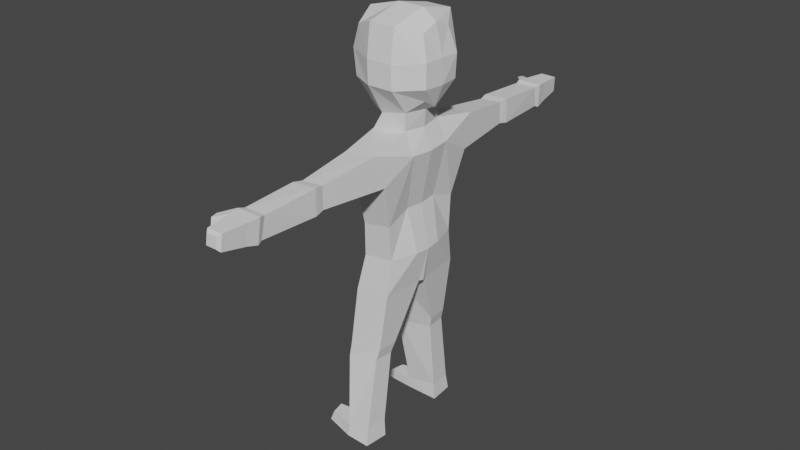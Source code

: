 # Source: PlayerModel.blend  (saved by Blender 2.93.20; exported with 4.5.12 LTS)
import bpy
from mathutils import Matrix  # noqa: F401  (used for matrix-valued properties, if any)

bpy.ops.wm.read_factory_settings(use_empty=True)
scene = bpy.context.scene
scene.name = 'Scene'

# ---- world
world_world = bpy.data.worlds.new('World'); scene.world = world_world
world_world.use_nodes = True; world_world.node_tree.nodes.clear()
_N = world_world.node_tree.nodes; _L = world_world.node_tree.links
n0 = _N.new('ShaderNodeOutputWorld'); n0.name = 'World Output'; n0.location = (300, 300)
n1 = _N.new('ShaderNodeBackground'); n1.name = 'Background'; n1.location = (10, 300)
n1.inputs[0].default_value = (0.05088, 0.05088, 0.05088, 1.0)
_L.new(n1.outputs[0], n0.inputs[0])
n0.is_active_output = True
world_world.color = (0.05088, 0.05088, 0.05088)
world_world.use_sun_shadow = False
world_world.sun_shadow_jitter_overblur = 0.0

# ---- meshes
me_cube_001 = bpy.data.meshes.new('Cube.001')
me_cube_001.from_pydata([(-0.5593, 0.2532, -0.6587), (-0.6061, 0.3824, 0.7435), (0.8305, 0.2968, -0.8661), (0.82, 0.6011, 0.7296), (-0.7654, 0.4746, 0.2034), (-0.7504, 0.4564, -0.3256), (1.021, 0.5453, 0.1918), (0.8305, 0.675, -0.3268), (0.3059, 0.5157, -1.015), (-0.289, 0.5157, -0.8855), (-0.289, 0.8618, 0.9293), (0.3059, 0.8618, 0.9293), (-0.289, 0.9357, -0.3256), (0.3059, 0.9357, -0.3256), (-0.289, 0.954, 0.2034), (0.3059, 0.954, 0.2034), (0.539, 0.5106, -1.404), (-0.2767, 0.5106, -1.274), (0.7511, -0.005131, -1.4), (-0.3537, -0.005131, -1.305), (0.7807, 0.5155, -1.871), (-0.5117, 0.5155, -1.742), (0.3862, 1.537, -1.549), (-0.3734, 1.536, -1.443), (0.3394, 1.287, -2.294), (-0.4202, 1.286, -2.188), (0.7969, 0.3398, -4.083), (-0.4826, 0.3398, -3.997), (0.4069, 0.9563, -4.077), (-0.2973, 0.9563, -3.991), (0.3665, 1.013, -3.306), (-0.2878, 1.013, -3.198), (0.7789, 0.4277, -3.094), (-0.2721, 0.4277, -2.987), (0.3523, 4.406, -1.678), (-0.2188, 4.404, -1.681), (0.3967, 4.45, -2.232), (-0.1744, 4.447, -2.235), (0.2809, 2.833, -2.18), (0.2902, 2.828, -1.684), (-0.2283, 2.83, -2.133), (-0.219, 2.825, -1.637), (0.3299, 3.053, -2.224), (-0.2571, 3.049, -2.176), (-0.2525, 3.031, -1.606), (0.3345, 3.035, -1.654), (0.3481, 4.347, -2.197), (-0.1513, 4.341, -2.189), (-0.1791, 4.262, -1.709), (0.3203, 4.268, -1.717), (0.255, 5.207, -1.729), (-0.1117, 5.205, -1.731), (0.2835, 5.235, -2.085), (-0.08325, 5.233, -2.087), (-0.1754, 4.659, -1.701), (-0.1375, 4.696, -2.175), (0.3129, 4.661, -1.699), (0.3508, 4.698, -2.173), (0.5847, 4.695, -1.744), (0.612, 4.722, -2.084), (0.5605, 4.851, -1.757), (0.5838, 4.874, -2.048), (0.1986, 5.277, -1.784), (-0.04647, 5.276, -1.785), (0.2176, 5.296, -2.021), (-0.02744, 5.295, -2.023), (0.7401, 0.1137, -4.903), (-0.3437, 0.1137, -4.8), (0.6945, -0.001374, -4.9), (-0.3693, -0.001374, -4.824), (0.5429, 1.073, -4.896), (-0.2781, 1.073, -4.792), (0.697, 0.8803, -8.547), (-0.04852, 0.8919, -8.563), (0.565, 1.458, -8.542), (-0.004617, 1.467, -8.558), (0.7672, 0.4991, -6.264), (0.6093, 1.23, -6.258), (-0.08735, 1.098, -6.176), (-0.1209, 0.6309, -6.18), (0.8028, 0.5845, -6.554), (-0.04649, 0.6869, -6.449), (0.6613, 1.234, -6.548), (-0.01425, 1.132, -6.446), (0.6853, 0.8684, -8.288), (-0.02212, 0.8851, -8.145), (0.5623, 1.41, -8.284), (0.01636, 1.393, -8.141), (1.353, 0.9207, -8.552), (1.277, 1.253, -8.549), (1.271, 0.9069, -8.318), (1.2, 1.219, -8.315), (-0.5593, -0.2532, -0.6587), (-0.6061, -0.3824, 0.7435), (0.8305, -0.2968, -0.8661), (0.82, -0.6011, 0.7296), (-0.6132, 0.0, -0.8226), (-0.6109, 0.0, 0.8947), (1.049, 0.0, -1.121), (1.039, 0.0, 0.9293), (-0.7654, -0.4746, 0.2034), (-0.7504, -0.4564, -0.3256), (1.021, -0.5453, 0.1918), (0.8305, -0.675, -0.3268), (1.079, 0.0, 0.2009), (1.204, 0.0, -0.3256), (-0.7702, 0.0, 0.2113), (-0.8043, 0.0, -0.3256), (0.3059, -0.5157, -1.015), (-0.289, -0.5157, -0.8855), (-0.289, -0.8618, 0.9293), (0.3059, -0.8618, 0.9293), (-0.289, 0.0, 1.128), (0.3059, 0.0, 1.128), (0.4131, 0.0, -1.011), (-0.3941, 0.0, -0.9165), (-0.289, -0.9357, -0.3256), (0.3059, -0.9357, -0.3256), (-0.289, -0.954, 0.2034), (0.3059, -0.954, 0.2034), (0.539, -0.5106, -1.404), (-0.2767, -0.5106, -1.274), (0.7511, 0.005131, -1.4), (-0.3537, 0.005131, -1.305), (0.7807, -0.5155, -1.871), (-0.5117, -0.5155, -1.742), (0.9117, 0.0, -1.867), (-0.5438, 0.0, -1.773), (0.3862, -1.537, -1.549), (-0.3734, -1.536, -1.443), (0.3394, -1.287, -2.294), (-0.4202, -1.286, -2.188), (0.7969, -0.3398, -4.083), (-0.4826, -0.3398, -3.997), (0.8832, 0.0, -4.08), (-0.5038, 0.0, -4.018), (0.4069, -0.9563, -4.077), (-0.2973, -0.9563, -3.991), (0.3665, -1.013, -3.306), (-0.2878, -1.013, -3.198), (0.8876, 0.0, -3.091), (0.7789, -0.4277, -3.094), (-0.2721, -0.4277, -2.987), (-0.2987, 0.0, -3.012), (0.3523, -4.406, -1.678), (-0.2188, -4.404, -1.681), (0.3967, -4.45, -2.232), (-0.1744, -4.447, -2.235), (0.2809, -2.833, -2.18), (0.2902, -2.828, -1.684), (-0.2283, -2.83, -2.133), (-0.219, -2.825, -1.637), (0.3299, -3.053, -2.224), (-0.2571, -3.049, -2.176), (-0.2525, -3.031, -1.606), (0.3345, -3.035, -1.654), (0.3481, -4.347, -2.197), (-0.1513, -4.341, -2.189), (-0.1791, -4.262, -1.709), (0.3203, -4.268, -1.717), (0.255, -5.207, -1.729), (-0.1117, -5.205, -1.731), (0.2835, -5.235, -2.085), (-0.08325, -5.233, -2.087), (-0.1754, -4.659, -1.701), (-0.1375, -4.696, -2.175), (0.3129, -4.661, -1.699), (0.3508, -4.698, -2.173), (0.5847, -4.695, -1.744), (0.612, -4.722, -2.084), (0.5605, -4.851, -1.757), (0.5838, -4.874, -2.048), (0.1986, -5.277, -1.784), (-0.04647, -5.276, -1.785), (0.2176, -5.296, -2.021), (-0.02744, -5.295, -2.023), (0.7401, -0.1137, -4.903), (-0.3437, -0.1137, -4.8), (0.6945, 0.001374, -4.9), (-0.3693, 0.001374, -4.824), (0.5429, -1.073, -4.896), (-0.2781, -1.073, -4.792), (0.697, -0.8803, -8.547), (-0.04852, -0.8919, -8.563), (0.565, -1.458, -8.542), (-0.004617, -1.467, -8.558), (0.7672, -0.4991, -6.264), (0.6093, -1.23, -6.258), (-0.08735, -1.098, -6.176), (-0.1209, -0.6309, -6.18), (0.8028, -0.5845, -6.554), (-0.04649, -0.6869, -6.449), (0.6613, -1.234, -6.548), (-0.01425, -1.132, -6.446), (0.6853, -0.8684, -8.288), (-0.02212, -0.8851, -8.145), (0.5623, -1.41, -8.284), (0.01636, -1.393, -8.141), (1.353, -0.9207, -8.552), (1.277, -1.253, -8.549), (1.271, -0.9069, -8.318), (1.2, -1.219, -8.315)], [], [(106, 97, 1, 4), (15, 11, 3, 6), (10, 1, 97, 112), (8, 2, 98, 114), (6, 3, 99, 104), (2, 7, 105, 98), (7, 6, 104, 105), (8, 13, 7, 2), (13, 15, 6, 7), (96, 107, 5, 0), (107, 106, 4, 5), (5, 4, 14, 12), (12, 14, 15, 13), (0, 5, 12, 9), (9, 12, 13, 8), (0, 9, 115, 96), (8, 114, 18, 16), (3, 11, 113, 99), (11, 10, 112, 113), (4, 1, 10, 14), (14, 10, 11, 15), (19, 17, 21, 127), (114, 115, 19, 18), (115, 9, 17, 19), (9, 8, 16, 17), (32, 140, 134, 26), (31, 30, 28, 29), (16, 18, 126, 20), (18, 19, 127, 126), (49, 46, 36, 34), (17, 16, 22, 23), (16, 20, 24, 22), (21, 17, 23, 25), (29, 28, 70, 71), (28, 26, 66, 70), (33, 31, 29, 27), (30, 32, 26, 28), (143, 33, 27, 135), (127, 21, 33, 143), (24, 20, 32, 30), (21, 25, 31, 33), (25, 24, 30, 31), (20, 126, 140, 32), (55, 54, 51, 53), (46, 47, 37, 36), (47, 48, 35, 37), (48, 49, 34, 35), (23, 22, 39, 41), (25, 23, 41, 40), (24, 25, 40, 38), (22, 24, 38, 39), (41, 39, 45, 44), (40, 41, 44, 43), (38, 40, 43, 42), (39, 38, 42, 45), (44, 45, 49, 48), (43, 44, 48, 47), (42, 43, 47, 46), (45, 42, 46, 49), (50, 52, 64, 62), (54, 56, 50, 51), (56, 57, 52, 50), (57, 55, 53, 52), (36, 37, 55, 57), (56, 34, 58, 60), (35, 34, 56, 54), (37, 35, 54, 55), (58, 59, 61, 60), (34, 36, 59, 58), (57, 56, 60, 61), (36, 57, 61, 59), (63, 62, 64, 65), (52, 53, 65, 64), (53, 51, 63, 65), (51, 50, 62, 63), (67, 66, 68, 69), (86, 84, 90, 91), (135, 27, 67, 69), (27, 29, 71, 67), (26, 134, 68, 66), (134, 135, 69, 68), (72, 73, 75, 74), (87, 86, 74, 75), (84, 85, 73, 72), (85, 87, 75, 73), (67, 71, 78, 79), (66, 67, 79, 76), (71, 70, 77, 78), (70, 66, 76, 77), (79, 78, 83, 81), (76, 79, 81, 80), (78, 77, 82, 83), (77, 76, 80, 82), (81, 83, 87, 85), (80, 81, 85, 84), (83, 82, 86, 87), (82, 80, 84, 86), (91, 90, 88, 89), (72, 74, 89, 88), (84, 72, 88, 90), (74, 86, 91, 89), (106, 100, 93, 97), (119, 102, 95, 111), (110, 112, 97, 93), (108, 114, 98, 94), (102, 104, 99, 95), (94, 98, 105, 103), (103, 105, 104, 102), (108, 94, 103, 117), (117, 103, 102, 119), (96, 92, 101, 107), (107, 101, 100, 106), (101, 116, 118, 100), (116, 117, 119, 118), (92, 109, 116, 101), (109, 108, 117, 116), (92, 96, 115, 109), (108, 120, 122, 114), (95, 99, 113, 111), (111, 113, 112, 110), (100, 118, 110, 93), (118, 119, 111, 110), (123, 127, 125, 121), (114, 122, 123, 115), (115, 123, 121, 109), (109, 121, 120, 108), (141, 132, 134, 140), (139, 137, 136, 138), (120, 124, 126, 122), (122, 126, 127, 123), (159, 144, 146, 156), (121, 129, 128, 120), (120, 128, 130, 124), (125, 131, 129, 121), (137, 181, 180, 136), (136, 180, 176, 132), (142, 133, 137, 139), (140, 134, 135, 143), (138, 136, 132, 141), (143, 135, 133, 142), (127, 143, 142, 125), (130, 138, 141, 124), (126, 140, 143, 127), (125, 142, 139, 131), (131, 139, 138, 130), (124, 141, 140, 126), (165, 163, 161, 164), (156, 146, 147, 157), (157, 147, 145, 158), (158, 145, 144, 159), (129, 151, 149, 128), (131, 150, 151, 129), (130, 148, 150, 131), (128, 149, 148, 130), (151, 154, 155, 149), (150, 153, 154, 151), (148, 152, 153, 150), (149, 155, 152, 148), (154, 158, 159, 155), (153, 157, 158, 154), (152, 156, 157, 153), (155, 159, 156, 152), (160, 172, 174, 162), (164, 161, 160, 166), (166, 160, 162, 167), (167, 162, 163, 165), (146, 167, 165, 147), (166, 170, 168, 144), (145, 164, 166, 144), (147, 165, 164, 145), (168, 170, 171, 169), (144, 168, 169, 146), (167, 171, 170, 166), (146, 169, 171, 167), (173, 175, 174, 172), (162, 174, 175, 163), (163, 175, 173, 161), (161, 173, 172, 160), (177, 179, 178, 176), (196, 201, 200, 194), (135, 179, 177, 133), (133, 177, 181, 137), (132, 176, 178, 134), (134, 178, 179, 135), (182, 184, 185, 183), (197, 185, 184, 196), (194, 182, 183, 195), (195, 183, 185, 197), (177, 189, 188, 181), (176, 186, 189, 177), (181, 188, 187, 180), (180, 187, 186, 176), (189, 191, 193, 188), (186, 190, 191, 189), (188, 193, 192, 187), (187, 192, 190, 186), (191, 195, 197, 193), (190, 194, 195, 191), (193, 197, 196, 192), (192, 196, 194, 190), (201, 199, 198, 200), (182, 198, 199, 184), (194, 200, 198, 182), (184, 199, 201, 196)])
_uv = me_cube_001.uv_layers.new(name='UVMap')
_uv.uv.foreach_set('vector', [0.526, 0.125, 0.625, 0.125, 0.625, 0.25, 0.526, 0.25, 0.526, 0.4167, 0.625, 0.4167, 0.625, 0.5, 0.526, 0.5, 0.7917, 0.5, 0.875, 0.5, 0.875, 0.625, 0.7917, 0.625, 0.2917, 0.5, 0.375, 0.5, 0.375, 0.625, 0.2917, 0.625, 0.526, 0.5, 0.625, 0.5, 0.625, 0.625, 0.526, 0.625, 0.375, 0.5, 0.4583, 0.5, 0.4583, 0.625, 0.375, 0.625, 0.4583, 0.5, 0.526, 0.5, 0.526, 0.625, 0.4583, 0.625, 0.375, 0.4167, 0.4583, 0.4167, 0.4583, 0.5, 0.375, 0.5, 0.4583, 0.4167, 0.526, 0.4167, 0.526, 0.5, 0.4583, 0.5, 0.375, 0.125, 0.4583, 0.125, 0.4583, 0.25, 0.375, 0.25, 0.4583, 0.125, 0.526, 0.125, 0.526, 0.25, 0.4583, 0.25, 0.4583, 0.25, 0.526, 0.25, 0.526, 0.3333, 0.4583, 0.3333, 0.4583, 0.3333, 0.526, 0.3333, 0.526, 0.4167, 0.4583, 0.4167, 0.375, 0.25, 0.4583, 0.25, 0.4583, 0.3333, 0.375, 0.3333, 0.375, 0.3333, 0.4583, 0.3333, 0.4583, 0.4167, 0.375, 0.4167, 0.125, 0.5, 0.2083, 0.5, 0.2083, 0.625, 0.125, 0.625, 0.2917, 0.5, 0.2917, 0.625, 0.2917, 0.625, 0.2917, 0.5, 0.625, 0.5, 0.7083, 0.5, 0.7083, 0.625, 0.625, 0.625, 0.7083, 0.5, 0.7917, 0.5, 0.7917, 0.625, 0.7083, 0.625, 0.526, 0.25, 0.625, 0.25, 0.625, 0.3333, 0.526, 0.3333, 0.526, 0.3333, 0.625, 0.3333, 0.625, 0.4167, 0.526, 0.4167, 0.2083, 0.625, 0.2083, 0.5, 0.2083, 0.5, 0.2083, 0.625, 0.0, 0.0, 0.0, 0.0, 0.0, 0.0, 0.0, 0.0, 0.2083, 0.625, 0.2083, 0.5, 0.2083, 0.5, 0.2083, 0.625, 0.375, 0.3333, 0.375, 0.4167, 0.375, 0.4167, 0.375, 0.3333, 0.2917, 0.5, 0.2917, 0.625, 0.2917, 0.625, 0.2917, 0.5, 0.375, 0.3333, 0.375, 0.4167, 0.375, 0.4167, 0.375, 0.3333, 0.2917, 0.5, 0.2917, 0.625, 0.2917, 0.625, 0.2917, 0.5, 0.0, 0.0, 0.0, 0.0, 0.0, 0.0, 0.0, 0.0, 0.2917, 0.5, 0.2917, 0.5, 0.2917, 0.5, 0.2917, 0.5, 0.375, 0.3333, 0.375, 0.4167, 0.375, 0.4167, 0.375, 0.3333, 0.2917, 0.5, 0.2917, 0.5, 0.2917, 0.5, 0.2917, 0.5, 0.2083, 0.5, 0.2083, 0.5, 0.2083, 0.5, 0.2083, 0.5, 0.375, 0.3333, 0.375, 0.4167, 0.375, 0.4167, 0.375, 0.3333, 0.2917, 0.5, 0.2917, 0.5, 0.2917, 0.5, 0.2917, 0.5, 0.2083, 0.5, 0.2083, 0.5, 0.2083, 0.5, 0.2083, 0.5, 0.2917, 0.5, 0.2917, 0.5, 0.2917, 0.5, 0.2917, 0.5, 0.2083, 0.625, 0.2083, 0.5, 0.2083, 0.5, 0.2083, 0.625, 0.2083, 0.625, 0.2083, 0.5, 0.2083, 0.5, 0.2083, 0.625, 0.2917, 0.5, 0.2917, 0.5, 0.2917, 0.5, 0.2917, 0.5, 0.2083, 0.5, 0.2083, 0.5, 0.2083, 0.5, 0.2083, 0.5, 0.375, 0.3333, 0.375, 0.4167, 0.375, 0.4167, 0.375, 0.3333, 0.2917, 0.5, 0.2917, 0.625, 0.2917, 0.625, 0.2917, 0.5, 0.2083, 0.5, 0.2083, 0.5, 0.2083, 0.5, 0.2083, 0.5, 0.375, 0.4167, 0.375, 0.3333, 0.375, 0.3333, 0.375, 0.4167, 0.2083, 0.5, 0.2083, 0.5, 0.2083, 0.5, 0.2083, 0.5, 0.375, 0.3333, 0.375, 0.4167, 0.375, 0.4167, 0.375, 0.3333, 0.375, 0.3333, 0.375, 0.4167, 0.375, 0.4167, 0.375, 0.3333, 0.2083, 0.5, 0.2083, 0.5, 0.2083, 0.5, 0.2083, 0.5, 0.375, 0.4167, 0.375, 0.3333, 0.375, 0.3333, 0.375, 0.4167, 0.2917, 0.5, 0.2917, 0.5, 0.2917, 0.5, 0.2917, 0.5, 0.375, 0.3333, 0.375, 0.4167, 0.375, 0.4167, 0.375, 0.3333, 0.2083, 0.5, 0.2083, 0.5, 0.2083, 0.5, 0.2083, 0.5, 0.375, 0.4167, 0.375, 0.3333, 0.375, 0.3333, 0.375, 0.4167, 0.2917, 0.5, 0.2917, 0.5, 0.2917, 0.5, 0.2917, 0.5, 0.375, 0.3333, 0.375, 0.4167, 0.375, 0.4167, 0.375, 0.3333, 0.2083, 0.5, 0.2083, 0.5, 0.2083, 0.5, 0.2083, 0.5, 0.375, 0.4167, 0.375, 0.3333, 0.375, 0.3333, 0.375, 0.4167, 0.2917, 0.5, 0.2917, 0.5, 0.2917, 0.5, 0.2917, 0.5, 0.2917, 0.5, 0.2917, 0.5, 0.2917, 0.5, 0.2917, 0.5, 0.375, 0.3333, 0.375, 0.4167, 0.375, 0.4167, 0.375, 0.3333, 0.2917, 0.5, 0.2917, 0.5, 0.2917, 0.5, 0.2917, 0.5, 0.375, 0.4167, 0.375, 0.3333, 0.375, 0.3333, 0.375, 0.4167, 0.375, 0.4167, 0.375, 0.3333, 0.375, 0.3333, 0.375, 0.4167, 0.375, 0.4167, 0.375, 0.4167, 0.375, 0.4167, 0.375, 0.4167, 0.375, 0.3333, 0.375, 0.4167, 0.375, 0.4167, 0.375, 0.3333, 0.2083, 0.5, 0.2083, 0.5, 0.2083, 0.5, 0.2083, 0.5, 0.2917, 0.5, 0.2917, 0.5, 0.2917, 0.5, 0.2917, 0.5, 0.2917, 0.5, 0.2917, 0.5, 0.2917, 0.5, 0.2917, 0.5, 0.2917, 0.5, 0.2917, 0.5, 0.2917, 0.5, 0.2917, 0.5, 0.375, 0.4167, 0.375, 0.4167, 0.375, 0.4167, 0.375, 0.4167, 0.375, 0.3333, 0.375, 0.4167, 0.375, 0.4167, 0.375, 0.3333, 0.375, 0.4167, 0.375, 0.3333, 0.375, 0.3333, 0.375, 0.4167, 0.2083, 0.5, 0.2083, 0.5, 0.2083, 0.5, 0.2083, 0.5, 0.375, 0.3333, 0.375, 0.4167, 0.375, 0.4167, 0.375, 0.3333, 0.2083, 0.5, 0.2917, 0.5, 0.2917, 0.625, 0.2083, 0.625, 0.2917, 0.5, 0.2917, 0.5, 0.2917, 0.5, 0.2917, 0.5, 0.2083, 0.625, 0.2083, 0.5, 0.2083, 0.5, 0.2083, 0.625, 0.2083, 0.5, 0.2083, 0.5, 0.2083, 0.5, 0.2083, 0.5, 0.2917, 0.5, 0.2917, 0.625, 0.2917, 0.625, 0.2917, 0.5, 0.0, 0.0, 0.0, 0.0, 0.0, 0.0, 0.0, 0.0, 0.2917, 0.5, 0.2083, 0.5, 0.2083, 0.5, 0.2917, 0.5, 0.375, 0.3333, 0.375, 0.4167, 0.375, 0.4167, 0.375, 0.3333, 0.2917, 0.5, 0.2083, 0.5, 0.2083, 0.5, 0.2917, 0.5, 0.2083, 0.5, 0.2083, 0.5, 0.2083, 0.5, 0.2083, 0.5, 0.2083, 0.5, 0.2083, 0.5, 0.2083, 0.5, 0.2083, 0.5, 0.2917, 0.5, 0.2083, 0.5, 0.2083, 0.5, 0.2917, 0.5, 0.375, 0.3333, 0.375, 0.4167, 0.375, 0.4167, 0.375, 0.3333, 0.2917, 0.5, 0.2917, 0.5, 0.2917, 0.5, 0.2917, 0.5, 0.2083, 0.5, 0.2083, 0.5, 0.2083, 0.5, 0.2083, 0.5, 0.2917, 0.5, 0.2083, 0.5, 0.2083, 0.5, 0.2917, 0.5, 0.375, 0.3333, 0.375, 0.4167, 0.375, 0.4167, 0.375, 0.3333, 0.2917, 0.5, 0.2917, 0.5, 0.2917, 0.5, 0.2917, 0.5, 0.2083, 0.5, 0.2083, 0.5, 0.2083, 0.5, 0.2083, 0.5, 0.2917, 0.5, 0.2083, 0.5, 0.2083, 0.5, 0.2917, 0.5, 0.375, 0.3333, 0.375, 0.4167, 0.375, 0.4167, 0.375, 0.3333, 0.2917, 0.5, 0.2917, 0.5, 0.2917, 0.5, 0.2917, 0.5, 0.2917, 0.5, 0.2917, 0.5, 0.2917, 0.5, 0.2917, 0.5, 0.2917, 0.5, 0.2917, 0.5, 0.2917, 0.5, 0.2917, 0.5, 0.2917, 0.5, 0.2917, 0.5, 0.2917, 0.5, 0.2917, 0.5, 0.375, 0.4167, 0.375, 0.4167, 0.375, 0.4167, 0.375, 0.4167, 0.526, 0.125, 0.526, 0.25, 0.625, 0.25, 0.625, 0.125, 0.526, 0.4167, 0.526, 0.5, 0.625, 0.5, 0.625, 0.4167, 0.7917, 0.5, 0.7917, 0.625, 0.875, 0.625, 0.875, 0.5, 0.2917, 0.5, 0.2917, 0.625, 0.375, 0.625, 0.375, 0.5, 0.526, 0.5, 0.526, 0.625, 0.625, 0.625, 0.625, 0.5, 0.375, 0.5, 0.375, 0.625, 0.4583, 0.625, 0.4583, 0.5, 0.4583, 0.5, 0.4583, 0.625, 0.526, 0.625, 0.526, 0.5, 0.375, 0.4167, 0.375, 0.5, 0.4583, 0.5, 0.4583, 0.4167, 0.4583, 0.4167, 0.4583, 0.5, 0.526, 0.5, 0.526, 0.4167, 0.375, 0.125, 0.375, 0.25, 0.4583, 0.25, 0.4583, 0.125, 0.4583, 0.125, 0.4583, 0.25, 0.526, 0.25, 0.526, 0.125, 0.4583, 0.25, 0.4583, 0.3333, 0.526, 0.3333, 0.526, 0.25, 0.4583, 0.3333, 0.4583, 0.4167, 0.526, 0.4167, 0.526, 0.3333, 0.375, 0.25, 0.375, 0.3333, 0.4583, 0.3333, 0.4583, 0.25, 0.375, 0.3333, 0.375, 0.4167, 0.4583, 0.4167, 0.4583, 0.3333, 0.125, 0.5, 0.125, 0.625, 0.2083, 0.625, 0.2083, 0.5, 0.2917, 0.5, 0.2917, 0.5, 0.2917, 0.625, 0.2917, 0.625, 0.625, 0.5, 0.625, 0.625, 0.7083, 0.625, 0.7083, 0.5, 0.7083, 0.5, 0.7083, 0.625, 0.7917, 0.625, 0.7917, 0.5, 0.526, 0.25, 0.526, 0.3333, 0.625, 0.3333, 0.625, 0.25, 0.526, 0.3333, 0.526, 0.4167, 0.625, 0.4167, 0.625, 0.3333, 0.2083, 0.625, 0.2083, 0.625, 0.2083, 0.5, 0.2083, 0.5, 0.0, 0.0, 0.0, 0.0, 0.0, 0.0, 0.0, 0.0, 0.2083, 0.625, 0.2083, 0.625, 0.2083, 0.5, 0.2083, 0.5, 0.375, 0.3333, 0.375, 0.3333, 0.375, 0.4167, 0.375, 0.4167, 0.2917, 0.5, 0.2917, 0.5, 0.2917, 0.625, 0.2917, 0.625, 0.375, 0.3333, 0.375, 0.3333, 0.375, 0.4167, 0.375, 0.4167, 0.2917, 0.5, 0.2917, 0.5, 0.2917, 0.625, 0.2917, 0.625, 0.0, 0.0, 0.0, 0.0, 0.0, 0.0, 0.0, 0.0, 0.2917, 0.5, 0.2917, 0.5, 0.2917, 0.5, 0.2917, 0.5, 0.375, 0.3333, 0.375, 0.3333, 0.375, 0.4167, 0.375, 0.4167, 0.2917, 0.5, 0.2917, 0.5, 0.2917, 0.5, 0.2917, 0.5, 0.2083, 0.5, 0.2083, 0.5, 0.2083, 0.5, 0.2083, 0.5, 0.375, 0.3333, 0.375, 0.3333, 0.375, 0.4167, 0.375, 0.4167, 0.2917, 0.5, 0.2917, 0.5, 0.2917, 0.5, 0.2917, 0.5, 0.2083, 0.5, 0.2083, 0.5, 0.2083, 0.5, 0.2083, 0.5, 0.0, 0.0, 0.0, 0.0, 0.0, 0.0, 0.0, 0.0, 0.2917, 0.5, 0.2917, 0.5, 0.2917, 0.5, 0.2917, 0.5, 0.2083, 0.625, 0.2083, 0.625, 0.2083, 0.5, 0.2083, 0.5, 0.2083, 0.625, 0.2083, 0.625, 0.2083, 0.5, 0.2083, 0.5, 0.2917, 0.5, 0.2917, 0.5, 0.2917, 0.5, 0.2917, 0.5, 0.0, 0.0, 0.0, 0.0, 0.0, 0.0, 0.0, 0.0, 0.2083, 0.5, 0.2083, 0.5, 0.2083, 0.5, 0.2083, 0.5, 0.375, 0.3333, 0.375, 0.3333, 0.375, 0.4167, 0.375, 0.4167, 0.2917, 0.5, 0.2917, 0.5, 0.2917, 0.625, 0.2917, 0.625, 0.2083, 0.5, 0.2083, 0.5, 0.2083, 0.5, 0.2083, 0.5, 0.375, 0.4167, 0.375, 0.4167, 0.375, 0.3333, 0.375, 0.3333, 0.2083, 0.5, 0.2083, 0.5, 0.2083, 0.5, 0.2083, 0.5, 0.375, 0.3333, 0.375, 0.3333, 0.375, 0.4167, 0.375, 0.4167, 0.375, 0.3333, 0.375, 0.3333, 0.375, 0.4167, 0.375, 0.4167, 0.2083, 0.5, 0.2083, 0.5, 0.2083, 0.5, 0.2083, 0.5, 0.375, 0.4167, 0.375, 0.4167, 0.375, 0.3333, 0.375, 0.3333, 0.2917, 0.5, 0.2917, 0.5, 0.2917, 0.5, 0.2917, 0.5, 0.375, 0.3333, 0.375, 0.3333, 0.375, 0.4167, 0.375, 0.4167, 0.2083, 0.5, 0.2083, 0.5, 0.2083, 0.5, 0.2083, 0.5, 0.375, 0.4167, 0.375, 0.4167, 0.375, 0.3333, 0.375, 0.3333, 0.2917, 0.5, 0.2917, 0.5, 0.2917, 0.5, 0.2917, 0.5, 0.375, 0.3333, 0.375, 0.3333, 0.375, 0.4167, 0.375, 0.4167, 0.2083, 0.5, 0.2083, 0.5, 0.2083, 0.5, 0.2083, 0.5, 0.375, 0.4167, 0.375, 0.4167, 0.375, 0.3333, 0.375, 0.3333, 0.2917, 0.5, 0.2917, 0.5, 0.2917, 0.5, 0.2917, 0.5, 0.2917, 0.5, 0.2917, 0.5, 0.2917, 0.5, 0.2917, 0.5, 0.375, 0.3333, 0.375, 0.3333, 0.375, 0.4167, 0.375, 0.4167, 0.2917, 0.5, 0.2917, 0.5, 0.2917, 0.5, 0.2917, 0.5, 0.375, 0.4167, 0.375, 0.4167, 0.375, 0.3333, 0.375, 0.3333, 0.375, 0.4167, 0.375, 0.4167, 0.375, 0.3333, 0.375, 0.3333, 0.375, 0.4167, 0.375, 0.4167, 0.375, 0.4167, 0.375, 0.4167, 0.375, 0.3333, 0.375, 0.3333, 0.375, 0.4167, 0.375, 0.4167, 0.2083, 0.5, 0.2083, 0.5, 0.2083, 0.5, 0.2083, 0.5, 0.2917, 0.5, 0.2917, 0.5, 0.2917, 0.5, 0.2917, 0.5, 0.2917, 0.5, 0.2917, 0.5, 0.2917, 0.5, 0.2917, 0.5, 0.2917, 0.5, 0.2917, 0.5, 0.2917, 0.5, 0.2917, 0.5, 0.375, 0.4167, 0.375, 0.4167, 0.375, 0.4167, 0.375, 0.4167, 0.375, 0.3333, 0.375, 0.3333, 0.375, 0.4167, 0.375, 0.4167, 0.375, 0.4167, 0.375, 0.4167, 0.375, 0.3333, 0.375, 0.3333, 0.2083, 0.5, 0.2083, 0.5, 0.2083, 0.5, 0.2083, 0.5, 0.375, 0.3333, 0.375, 0.3333, 0.375, 0.4167, 0.375, 0.4167, 0.2083, 0.5, 0.2083, 0.625, 0.2917, 0.625, 0.2917, 0.5, 0.2917, 0.5, 0.2917, 0.5, 0.2917, 0.5, 0.2917, 0.5, 0.2083, 0.625, 0.2083, 0.625, 0.2083, 0.5, 0.2083, 0.5, 0.2083, 0.5, 0.2083, 0.5, 0.2083, 0.5, 0.2083, 0.5, 0.2917, 0.5, 0.2917, 0.5, 0.2917, 0.625, 0.2917, 0.625, 0.0, 0.0, 0.0, 0.0, 0.0, 0.0, 0.0, 0.0, 0.2917, 0.5, 0.2917, 0.5, 0.2083, 0.5, 0.2083, 0.5, 0.375, 0.3333, 0.375, 0.3333, 0.375, 0.4167, 0.375, 0.4167, 0.2917, 0.5, 0.2917, 0.5, 0.2083, 0.5, 0.2083, 0.5, 0.2083, 0.5, 0.2083, 0.5, 0.2083, 0.5, 0.2083, 0.5, 0.2083, 0.5, 0.2083, 0.5, 0.2083, 0.5, 0.2083, 0.5, 0.2917, 0.5, 0.2917, 0.5, 0.2083, 0.5, 0.2083, 0.5, 0.375, 0.3333, 0.375, 0.3333, 0.375, 0.4167, 0.375, 0.4167, 0.2917, 0.5, 0.2917, 0.5, 0.2917, 0.5, 0.2917, 0.5, 0.2083, 0.5, 0.2083, 0.5, 0.2083, 0.5, 0.2083, 0.5, 0.2917, 0.5, 0.2917, 0.5, 0.2083, 0.5, 0.2083, 0.5, 0.375, 0.3333, 0.375, 0.3333, 0.375, 0.4167, 0.375, 0.4167, 0.2917, 0.5, 0.2917, 0.5, 0.2917, 0.5, 0.2917, 0.5, 0.2083, 0.5, 0.2083, 0.5, 0.2083, 0.5, 0.2083, 0.5, 0.2917, 0.5, 0.2917, 0.5, 0.2083, 0.5, 0.2083, 0.5, 0.375, 0.3333, 0.375, 0.3333, 0.375, 0.4167, 0.375, 0.4167, 0.2917, 0.5, 0.2917, 0.5, 0.2917, 0.5, 0.2917, 0.5, 0.2917, 0.5, 0.2917, 0.5, 0.2917, 0.5, 0.2917, 0.5, 0.2917, 0.5, 0.2917, 0.5, 0.2917, 0.5, 0.2917, 0.5, 0.2917, 0.5, 0.2917, 0.5, 0.2917, 0.5, 0.2917, 0.5, 0.375, 0.4167, 0.375, 0.4167, 0.375, 0.4167, 0.375, 0.4167])
me_cube_001.use_remesh_fix_poles = True
me_cube_001.use_remesh_preserve_attributes = False
me_cube_001.use_mirror_vertex_groups = False
me_cube_001.update()

# ---- objects
ob_cube = bpy.data.objects.new('Cube', me_cube_001)

# ---- transforms, parenting, visibility, modifiers, constraints
ob_cube.location = (0.0, 0.0, 8.247)
ob_cube.rotation_euler = (-6.281, 4.362e-09, -3.142)
ob_cube.lineart.crease_threshold = 0.0
_vg = ob_cube.vertex_groups.new(name='spine')
for _i, _w in zip([27, 29, 33, 66, 67, 68, 69, 133, 134, 135, 137, 139, 142, 176, 177, 178, 179, 181], [0.2279, 0.02574, 0.01459, 0.009015, 0.2231, 0.04303, 0.2609, 0.7328, 0.02146, 0.7847, 0.1075, 0.002541, 0.02144, 0.03532, 0.3297, 0.065, 0.354, 0.02666]): _vg.add([_i], _w, 'REPLACE')
_vg = ob_cube.vertex_groups.new(name='spine.001')
for _i, _w in zip([18, 19, 20, 21, 26, 27, 30, 31, 32, 33, 122, 123, 124, 125, 126, 127, 130, 131, 132, 133, 134, 135, 137, 138, 139, 140, 141, 142, 143], [0.001092, 0.0004596, 0.0002523, 0.03648, 0.02311, 0.0324, 0.09502, 0.1564, 0.4263, 0.4786, 0.001193, 0.003083, 0.02753, 0.06472, 0.05298, 0.04949, 0.003738, 0.004237, 0.05274, 0.04928, 0.05077, 0.01583, 0.006358, 0.1429, 0.2383, 0.7676, 0.7072, 0.7479, 0.8811]): _vg.add([_i], _w, 'REPLACE')
_vg = ob_cube.vertex_groups.new(name='spine.002')
for _i, _w in zip([0, 9, 17, 18, 19, 20, 21, 32, 33, 92, 96, 109, 114, 115, 121, 122, 123, 124, 125, 126, 127, 131, 140, 142], [0.02063, 0.02679, 0.102, 0.2786, 0.3102, 0.09144, 0.1691, 0.001603, 0.02981, 0.02975, 0.05164, 0.0639, 0.02663, 0.1157, 0.2162, 0.2794, 0.3352, 0.0942, 0.5805, 0.5719, 0.6831, 0.05449, 0.01053, 0.02823]): _vg.add([_i], _w, 'REPLACE')
_vg = ob_cube.vertex_groups.new(name='spine.003')
for _i, _w in zip([0, 1, 2, 4, 5, 6, 7, 8, 9, 12, 13, 14, 15, 17, 18, 19, 21, 92, 93, 94, 96, 97, 98, 100, 101, 102, 103, 104, 105, 106, 107, 108, 109, 110, 114, 115, 116, 117, 118, 119, 121, 122, 123, 125, 126, 127], [0.336, 0.03174, 0.5656, 0.08977, 0.199, 0.04571, 0.1399, 0.4101, 0.5838, 0.1599, 0.1182, 0.06567, 0.04389, 0.2811, 0.3469, 0.4062, 0.07844, 0.3922, 0.04828, 0.6316, 0.396, 0.01679, 0.5642, 0.1267, 0.3409, 0.05416, 0.1656, 0.04634, 0.1742, 0.1175, 0.339, 0.6987, 0.6702, 0.01184, 0.8732, 0.6454, 0.2082, 0.163, 0.08679, 0.06224, 0.3126, 0.3366, 0.4109, 0.08813, 0.09518, 0.1076]): _vg.add([_i], _w, 'REPLACE')
_vg = ob_cube.vertex_groups.new(name='spine.004')
for _i, _w in zip([0, 1, 2, 4, 5, 9, 12, 14, 17, 19, 92, 93, 94, 96, 97, 98, 100, 101, 106, 107, 109, 115, 116, 118, 121, 123], [0.3294, 0.01423, 0.06988, 0.07335, 0.1748, 0.06932, 0.0485, 0.006016, 0.01429, 0.03227, 0.3731, 0.02876, 0.06758, 0.389, 0.00484, 0.2092, 0.1078, 0.3131, 0.1058, 0.3261, 0.07473, 0.09854, 0.07539, 0.03183, 0.01818, 0.03292]): _vg.add([_i], _w, 'REPLACE')
_vg = ob_cube.vertex_groups.new(name='spine.005')
for _i, _w in zip([0, 1, 2, 3, 4, 5, 6, 7, 8, 9, 10, 11, 12, 13, 14, 15, 17, 92, 93, 94, 95, 96, 97, 98, 99, 100, 101, 102, 103, 104, 105, 106, 107, 108, 109, 110, 111, 115, 116, 117, 118, 119, 121], [0.1289, 0.05259, 0.1759, 0.05791, 0.1272, 0.3177, 0.1706, 0.5337, 0.1114, 0.09825, 0.05525, 0.05012, 0.4523, 0.5366, 0.1722, 0.1817, 0.02575, 0.05867, 0.03064, 0.1626, 0.05582, 0.04563, 0.0122, 0.1308, 0.02091, 0.07172, 0.09732, 0.1688, 0.531, 0.1477, 0.5152, 0.06996, 0.09857, 0.05453, 0.06874, 0.04547, 0.04229, 0.003681, 0.41, 0.526, 0.1503, 0.1736, 0.004141]): _vg.add([_i], _w, 'REPLACE')
_vg = ob_cube.vertex_groups.new(name='spine.006')
for _i, _w in zip([0, 1, 2, 3, 4, 5, 6, 7, 8, 9, 10, 11, 12, 13, 14, 15, 17, 92, 93, 94, 95, 96, 97, 98, 99, 100, 101, 102, 103, 104, 105, 106, 107, 108, 109, 110, 111, 112, 113, 115, 116, 117, 118, 119], [0.113, 0.8673, 0.08936, 0.9174, 0.6927, 0.2678, 0.7626, 0.2672, 0.05943, 0.06448, 0.8998, 0.9228, 0.2861, 0.263, 0.7138, 0.7396, 0.0008102, 0.0967, 0.8654, 0.08175, 0.9182, 0.06423, 0.9035, 0.06587, 0.949, 0.6811, 0.2208, 0.7622, 0.2612, 0.79, 0.263, 0.6936, 0.2064, 0.008491, 0.05236, 0.8995, 0.9235, 0.9552, 0.9972, 0.003492, 0.2714, 0.2527, 0.7087, 0.7375]): _vg.add([_i], _w, 'REPLACE')
_vg = ob_cube.vertex_groups.new(name='shoulder.L')
for _i, _w in zip([0, 2, 7, 8, 9, 12, 13, 16, 17, 18, 19, 20, 21, 22, 23, 24, 25, 32, 33, 114, 115, 122, 123, 126, 127], [0.01008, 0.08328, 0.01825, 0.3582, 0.08793, 0.009258, 0.05173, 0.9489, 0.3242, 0.2589, 0.1086, 0.7484, 0.4878, 0.01515, 0.004948, 0.04906, 0.04234, 0.08457, 0.05479, 0.01144, 0.01938, 0.06551, 0.03805, 0.1229, 0.06907]): _vg.add([_i], _w, 'REPLACE')
_vg = ob_cube.vertex_groups.new(name='upper_arm.L')
for _i, _w in zip([9, 17, 19, 20, 21, 22, 23, 24, 25, 30, 31, 32, 33, 38, 39, 40, 41, 42, 43, 44, 45, 127], [0.04006, 0.1669, 0.03646, 0.07411, 0.1806, 0.9533, 0.9328, 0.8723, 0.8668, 0.1018, 0.1671, 0.08154, 0.08255, 0.878, 0.8835, 0.8907, 0.8779, 0.175, 0.1643, 0.1911, 0.1744, 0.001048]): _vg.add([_i], _w, 'REPLACE')
_vg = ob_cube.vertex_groups.new(name='forearm.L')
for _i, _w in zip([38, 39, 40, 41, 42, 43, 44, 45], [0.1142, 0.1106, 0.1024, 0.1156, 0.7857, 0.8027, 0.7762, 0.7921]): _vg.add([_i], _w, 'REPLACE')
_vg = ob_cube.vertex_groups.new(name='hand.L')
for _i, _w in zip([35, 37, 46, 47, 48, 55], [0.01049, 0.3686, 0.02142, 0.7224, 0.03545, 0.0702]): _vg.add([_i], _w, 'REPLACE')
_vg = ob_cube.vertex_groups.new(name='palm.01.L')
for _i, _w in zip([34, 35, 45, 46, 48, 49, 50, 54, 56, 57, 58, 59, 60, 61, 62], [0.8483, 0.01913, 0.009506, 0.0458, 0.05275, 0.8287, 0.05714, 0.01883, 0.87, 0.03234, 0.1653, 0.01489, 0.147, 0.03489, 0.002085]): _vg.add([_i], _w, 'REPLACE')
_vg = ob_cube.vertex_groups.new(name='f_index.01.L')
_vg = ob_cube.vertex_groups.new(name='f_index.02.L')
_vg = ob_cube.vertex_groups.new(name='f_index.03.L')
for _i, _w in zip([50, 51, 52, 57, 62, 63, 64, 65], [0.7266, 0.0409, 0.8363, 0.02822, 0.3576, 0.08288, 0.2252, 0.0233]): _vg.add([_i], _w, 'REPLACE')
_vg = ob_cube.vertex_groups.new(name='thumb.01.L')
for _i, _w in zip([34, 36, 37, 46, 47, 49, 57, 59], [0.01476, 0.5195, 0.04709, 0.8231, 0.06477, 0.06418, 0.05896, 0.07404]): _vg.add([_i], _w, 'REPLACE')
_vg = ob_cube.vertex_groups.new(name='thumb.02.L')
for _i, _w in zip([36, 46, 55, 57, 59, 60, 61], [0.4123, 0.06222, 0.06277, 0.74, 0.1142, 0.0207, 0.1554]): _vg.add([_i], _w, 'REPLACE')
_vg = ob_cube.vertex_groups.new(name='thumb.03.L')
for _i, _w in zip([34, 36, 56, 57, 58, 59, 60, 61], [0.05173, 0.005352, 0.03749, 0.06644, 0.7901, 0.767, 0.8018, 0.7896]): _vg.add([_i], _w, 'REPLACE')
_vg = ob_cube.vertex_groups.new(name='palm.02.L')
_vg = ob_cube.vertex_groups.new(name='f_middle.01.L')
_vg = ob_cube.vertex_groups.new(name='f_middle.02.L')
for _i, _w in zip([50, 62, 63, 64], [0.0838, 0.3322, 0.06221, 0.004776]): _vg.add([_i], _w, 'REPLACE')
_vg = ob_cube.vertex_groups.new(name='f_middle.03.L')
for _i, _w in zip([50, 52, 62, 63, 64, 65], [0.01957, 0.08793, 0.1113, 0.002647, 0.6496, 0.07607]): _vg.add([_i], _w, 'REPLACE')
_vg = ob_cube.vertex_groups.new(name='palm.03.L')
_vg = ob_cube.vertex_groups.new(name='f_ring.01.L')
_vg = ob_cube.vertex_groups.new(name='f_ring.02.L')
for _i, _w in zip([50, 51, 62, 63, 65], [0.03396, 0.43, 0.08273, 0.4412, 0.05134]): _vg.add([_i], _w, 'REPLACE')
_vg = ob_cube.vertex_groups.new(name='f_ring.03.L')
for _i, _w in zip([50, 51, 52, 53, 55, 62, 63, 64, 65], [0.03794, 0.4469, 0.0184, 0.9198, 0.07073, 0.08006, 0.3533, 0.07746, 0.813]): _vg.add([_i], _w, 'REPLACE')
_vg = ob_cube.vertex_groups.new(name='palm.04.L')
for _i, _w in zip([34, 35, 37, 44, 47, 48, 49, 51, 54, 55, 56, 57, 63], [0.02686, 0.9131, 0.5247, 0.004953, 0.1725, 0.8707, 0.06371, 0.0484, 0.92, 0.7574, 0.01367, 0.02951, 0.001254]): _vg.add([_i], _w, 'REPLACE')
_vg = ob_cube.vertex_groups.new(name='f_pinky.01.L')
_vg = ob_cube.vertex_groups.new(name='f_pinky.02.L')
_vg = ob_cube.vertex_groups.new(name='f_pinky.03.L')
_vg = ob_cube.vertex_groups.new(name='shoulder.R')
for _i, _w in zip([18, 94, 108, 120, 121, 122, 123, 124, 125, 126, 128, 130, 141], [0.05974, 0.03453, 0.181, 0.9615, 0.1806, 0.2609, 0.05151, 0.7399, 0.02787, 0.1203, 0.008647, 0.05245, 0.03194]): _vg.add([_i], _w, 'REPLACE')
_vg = ob_cube.vertex_groups.new(name='upper_arm.R')
for _i, _w in zip([109, 121, 123, 124, 125, 127, 128, 129, 130, 131, 138, 139, 141, 142, 148, 149, 150, 151, 152, 153, 154, 155], [0.03357, 0.1657, 0.03558, 0.07141, 0.1833, 0.0006335, 0.9545, 0.9339, 0.8423, 0.8426, 0.08237, 0.1432, 0.02411, 0.02432, 0.8567, 0.8837, 0.8836, 0.8986, 0.1951, 0.171, 0.1637, 0.174]): _vg.add([_i], _w, 'REPLACE')
_vg = ob_cube.vertex_groups.new(name='forearm.R')
for _i, _w in zip([148, 149, 150, 151, 152, 153, 154, 155], [0.1327, 0.1104, 0.1084, 0.09677, 0.7597, 0.794, 0.809, 0.7923]): _vg.add([_i], _w, 'REPLACE')
_vg = ob_cube.vertex_groups.new(name='hand.R')
for _i, _w in zip([145, 147, 156, 157, 158, 165], [0.009994, 0.3707, 0.04679, 0.7178, 0.03819, 0.07558]): _vg.add([_i], _w, 'REPLACE')
_vg = ob_cube.vertex_groups.new(name='palm.01.R')
for _i, _w in zip([144, 145, 146, 155, 156, 158, 159, 160, 164, 166, 167, 168, 170], [0.8587, 0.01681, 0.02404, 0.009782, 0.0663, 0.05499, 0.834, 0.02752, 0.001362, 0.8938, 0.008582, 0.143, 0.1006]): _vg.add([_i], _w, 'REPLACE')
_vg = ob_cube.vertex_groups.new(name='f_index.01.R')
_vg = ob_cube.vertex_groups.new(name='f_index.02.R')
_vg = ob_cube.vertex_groups.new(name='f_index.03.R')
for _i, _w in zip([160, 161, 162, 163, 172, 173, 174, 175], [0.8794, 0.04884, 0.765, 0.01768, 0.7749, 0.14, 0.3165, 0.0525]): _vg.add([_i], _w, 'REPLACE')
_vg = ob_cube.vertex_groups.new(name='thumb.01.R')
for _i, _w in zip([144, 146, 147, 152, 156, 157, 159, 167, 169], [0.01872, 0.7324, 0.05051, 0.005325, 0.8119, 0.06586, 0.06134, 0.05686, 0.08809]): _vg.add([_i], _w, 'REPLACE')
_vg = ob_cube.vertex_groups.new(name='thumb.02.R')
for _i, _w in zip([146, 156, 162, 165, 167, 169, 171], [0.1345, 0.003221, 0.03517, 0.07247, 0.7979, 0.05189, 0.1196]): _vg.add([_i], _w, 'REPLACE')
_vg = ob_cube.vertex_groups.new(name='thumb.03.R')
for _i, _w in zip([144, 146, 166, 167, 168, 169, 170, 171], [0.05109, 0.051, 0.02378, 0.05183, 0.8279, 0.829, 0.8743, 0.8719]): _vg.add([_i], _w, 'REPLACE')
_vg = ob_cube.vertex_groups.new(name='palm.02.R')
_vg = ob_cube.vertex_groups.new(name='f_middle.01.R')
_vg = ob_cube.vertex_groups.new(name='f_middle.02.R')
_vg = ob_cube.vertex_groups.new(name='f_middle.03.R')
for _i, _w in zip([162, 172, 174, 175], [0.1171, 0.07254, 0.5451, 0.06055]): _vg.add([_i], _w, 'REPLACE')
_vg = ob_cube.vertex_groups.new(name='palm.03.R')
_vg = ob_cube.vertex_groups.new(name='f_ring.01.R')
_vg = ob_cube.vertex_groups.new(name='f_ring.02.R')
for _i, _w in zip([160, 161, 172, 173, 175], [0.006253, 0.4536, 0.0711, 0.5013, 0.05669]): _vg.add([_i], _w, 'REPLACE')
_vg = ob_cube.vertex_groups.new(name='f_ring.03.R')
for _i, _w in zip([160, 161, 162, 163, 165, 172, 173, 174, 175], [0.006434, 0.4509, 0.05884, 0.8915, 0.07342, 0.05992, 0.3196, 0.1071, 0.8151]): _vg.add([_i], _w, 'REPLACE')
_vg = ob_cube.vertex_groups.new(name='palm.04.R')
for _i, _w in zip([144, 145, 147, 157, 158, 159, 161, 163, 164, 165, 166, 167], [0.02131, 0.9166, 0.5184, 0.175, 0.8663, 0.06252, 0.02785, 0.008353, 0.9407, 0.74, 0.001055, 0.003595]): _vg.add([_i], _w, 'REPLACE')
_vg = ob_cube.vertex_groups.new(name='f_pinky.01.R')
_vg = ob_cube.vertex_groups.new(name='f_pinky.02.R')
_vg = ob_cube.vertex_groups.new(name='f_pinky.03.R')
_vg = ob_cube.vertex_groups.new(name='pelvis.L')
for _i, _w in zip([24, 25, 26, 27, 28, 29, 30, 31, 32, 33, 66, 67, 68, 69, 71, 132, 133, 134, 135, 140, 143, 176, 177, 178, 179, 181], [0.02729, 0.01353, 0.5629, 0.5373, 0.1271, 0.1498, 0.6189, 0.4946, 0.2426, 0.2256, 0.05851, 0.1106, 0.0622, 0.1059, 0.001198, 0.01783, 0.02631, 0.1117, 0.08227, 0.05072, 0.000156, 0.04069, 0.3061, 0.06983, 0.2753, 0.0003931]): _vg.add([_i], _w, 'REPLACE')
_vg = ob_cube.vertex_groups.new(name='pelvis.R')
for _i, _w in zip([26, 32, 66, 67, 68, 69, 130, 131, 132, 133, 134, 135, 136, 137, 138, 139, 140, 141, 142, 176, 177, 178, 179, 181], [0.1745, 0.04849, 0.06602, 0.0323, 0.1164, 0.04191, 0.0388, 0.01598, 0.6877, 0.02345, 0.6424, 0.01499, 0.1183, 0.06809, 0.6234, 0.4579, 0.06396, 0.136, 0.08872, 0.1344, 0.3083, 0.1877, 0.2805, 0.01268]): _vg.add([_i], _w, 'REPLACE')
_vg = ob_cube.vertex_groups.new(name='thigh.L')
for _i, _w in zip([26, 27, 28, 29, 30, 31, 32, 33, 66, 67, 68, 69, 70, 71, 76, 77, 78, 79, 80, 81, 82, 83, 134, 135], [0.1788, 0.1629, 0.8171, 0.7615, 0.1395, 0.1404, 0.06176, 0.05603, 0.8181, 0.5907, 0.7373, 0.5506, 0.9685, 0.9406, 0.8358, 0.8734, 0.9913, 0.9638, 0.2588, 0.9271, 0.1791, 0.9068, 0.07894, 0.03936]): _vg.add([_i], _w, 'REPLACE')
_vg = ob_cube.vertex_groups.new(name='shin.L')
for _i, _w in zip([73, 75, 76, 77, 80, 81, 82, 83, 85, 86, 87], [0.05586, 0.03406, 0.1492, 0.1219, 0.7105, 0.06002, 0.7954, 0.08495, 0.4596, 0.04843, 0.439]): _vg.add([_i], _w, 'REPLACE')
_vg = ob_cube.vertex_groups.new(name='foot.L')
for _i, _w in zip([72, 73, 74, 75, 80, 84, 85, 86, 87, 88, 89, 90, 91], [0.9147, 0.1063, 0.8363, 0.1014, 0.005928, 0.963, 0.4961, 0.9196, 0.5042, 0.02865, 0.04014, 0.06729, 0.04863]): _vg.add([_i], _w, 'REPLACE')
_vg = ob_cube.vertex_groups.new(name='toe.L')
for _i, _w in zip([72, 74, 88, 89, 90, 91], [0.05061, 0.04941, 0.959, 0.9518, 0.9318, 0.9474]): _vg.add([_i], _w, 'REPLACE')
_vg = ob_cube.vertex_groups.new(name='heel.02.L')
for _i, _w in zip([72, 73, 74, 75, 85, 87], [0.008049, 0.834, 0.1006, 0.8521, 0.0151, 0.03486]): _vg.add([_i], _w, 'REPLACE')
_vg = ob_cube.vertex_groups.new(name='thigh.R')
for _i, _w in zip([132, 133, 134, 136, 137, 138, 139, 141, 176, 177, 178, 179, 180, 181, 186, 187, 188, 189, 190, 191, 192, 193], [0.1794, 0.1235, 0.07134, 0.836, 0.7696, 0.1255, 0.1267, 0.007933, 0.7503, 0.0521, 0.6419, 0.07792, 0.9647, 0.9014, 0.832, 0.8737, 0.9925, 0.9419, 0.2555, 0.9243, 0.185, 0.9058]): _vg.add([_i], _w, 'REPLACE')
_vg = ob_cube.vertex_groups.new(name='shin.R')
for _i, _w in zip([186, 187, 190, 191, 192, 193, 195, 196, 197], [0.149, 0.1216, 0.7132, 0.06019, 0.7884, 0.08609, 0.4721, 0.03121, 0.4495]): _vg.add([_i], _w, 'REPLACE')
_vg = ob_cube.vertex_groups.new(name='foot.R')
for _i, _w in zip([182, 183, 184, 185, 190, 192, 194, 195, 196, 197, 198, 199, 200, 201], [0.913, 0.03543, 0.8579, 0.04707, 0.005179, 0.0009608, 0.9555, 0.4955, 0.9351, 0.5022, 0.05864, 0.05066, 0.09616, 0.05451]): _vg.add([_i], _w, 'REPLACE')
_vg = ob_cube.vertex_groups.new(name='toe.R')
for _i, _w in zip([182, 184, 198, 199, 200, 201], [0.05026, 0.03277, 0.9389, 0.9461, 0.9015, 0.9425]): _vg.add([_i], _w, 'REPLACE')
_vg = ob_cube.vertex_groups.new(name='heel.02.R')
for _i, _w in zip([182, 183, 184, 185, 197], [0.01337, 0.9327, 0.09342, 0.9299, 0.02396]): _vg.add([_i], _w, 'REPLACE')
_m = ob_cube.modifiers.new('Armature', 'ARMATURE')

# ---- collection membership
scene.collection.objects.link(ob_cube)

# ---- scene / render settings (as saved in the file)
scene.frame_start = 1; scene.frame_end = 250; scene.frame_set(1)
scene.render.engine = 'BLENDER_EEVEE_NEXT'
scene.cycles.use_denoising = False
scene.cycles.samples = 128
scene.cycles.sampling_pattern = 'TABULATED_SOBOL'
scene.cycles.use_adaptive_sampling = False
scene.cycles.use_light_tree = False
scene.view_settings.view_transform = 'Filmic'
bpy.context.view_layer.update()

# ---- added for rendering (the .blend has no active camera and no usable light): camera, sun
cam_auto = bpy.data.cameras.new('AutoCamera')
cam_auto.lens = 50.0
cam_auto.sensor_width = 36.0
cam_auto.clip_end = 1000.0
ob_auto_camera = bpy.data.objects.new('AutoCamera', cam_auto)
scene.collection.objects.link(ob_auto_camera)
ob_auto_camera.location = (13.182, -16.1546, 15.2939)
ob_auto_camera.rotation_euler = (1.09748, -7.21219e-08, 0.694738)
scene.camera = ob_auto_camera
light_auto_sun = bpy.data.lights.new('AutoSun', 'SUN')
light_auto_sun.energy = 3.0
light_auto_sun.angle = 0.0523599
ob_auto_sun = bpy.data.objects.new('AutoSun', light_auto_sun)
scene.collection.objects.link(ob_auto_sun)
ob_auto_sun.rotation_euler = (0.872665, 0.174533, 0.523599)
bpy.context.view_layer.update()
